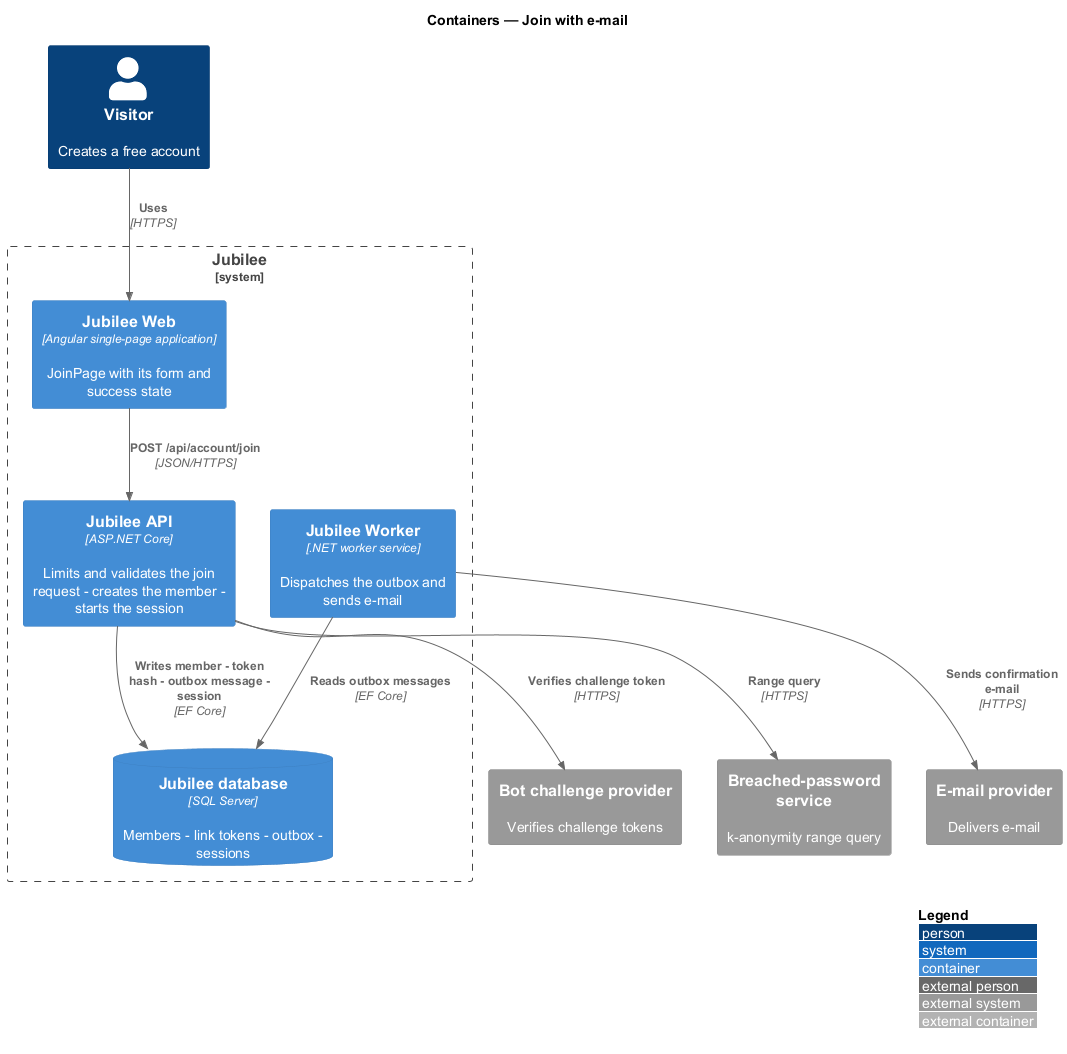

The diagram above was rendered by PlantUML. Its source (embedded in the PNG):
@startuml
!include <C4/C4_Container>
LAYOUT_WITH_LEGEND()
title Containers — Join with e-mail

Person(visitor, "Visitor", "Creates a free account")
System_Boundary(jubilee, "Jubilee") {
  Container(web, "Jubilee Web", "Angular single-page application", "JoinPage with its form and success state")
  Container(api, "Jubilee API", "ASP.NET Core", "Limits and validates the join request - creates the member - starts the session")
  Container(worker, "Jubilee Worker", ".NET worker service", "Dispatches the outbox and sends e-mail")
  ContainerDb(db, "Jubilee database", "SQL Server", "Members - link tokens - outbox - sessions")
}
System_Ext(email, "E-mail provider", "Delivers e-mail")
System_Ext(bot, "Bot challenge provider", "Verifies challenge tokens")
System_Ext(breach, "Breached-password service", "k-anonymity range query")

Rel(visitor, web, "Uses", "HTTPS")
Rel(web, api, "POST /api/account/join", "JSON/HTTPS")
Rel(api, db, "Writes member - token hash - outbox message - session", "EF Core")
Rel(api, bot, "Verifies challenge token", "HTTPS")
Rel(api, breach, "Range query", "HTTPS")
Rel(worker, db, "Reads outbox messages", "EF Core")
Rel(worker, email, "Sends confirmation e-mail", "HTTPS")
@enduml